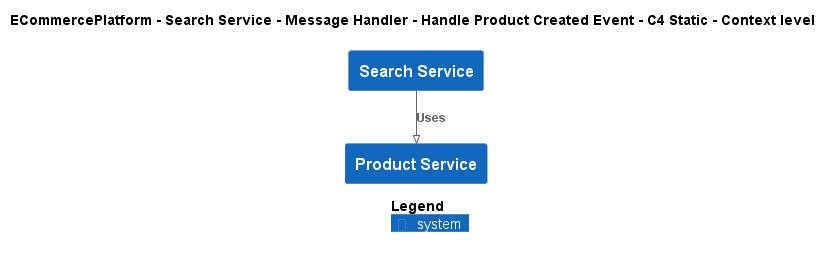

The diagram above was rendered by PlantUML. Its source (embedded in the PNG):
@startuml
!pragma layout smetana
!include ..\..\..\..\..\..\..\.c4s\C4_Context.puml

AddElementTag("c4interflow:lifecycle:new", $bgColor=green, $fontColor=#ffffff, $borderColor=green, $shadowing="False")
AddElementTag("c4interflow:lifecycle:changed", $bgColor=orange, $fontColor=#ffffff, $borderColor=orange, $shadowing="False")
AddElementTag("c4interflow:lifecycle:removed", $bgColor=red, $fontColor=#ffffff, $borderColor=red, $shadowing="False")

AddRelTag("c4interflow:lifecycle:new", $textColor=green, $lineColor=green)
AddRelTag("c4interflow:lifecycle:changed", $textColor=orange, $lineColor=orange)
AddRelTag("c4interflow:lifecycle:removed", $textColor=red, $lineColor=red)

SHOW_PERSON_PORTRAIT()
LAYOUT_TOP_DOWN()

skinparam linetype polyline

title ECommercePlatform - Search Service - Message Handler - Handle Product Created Event - C4 Static - Context level

System(ECommercePlatform.SoftwareSystems.SearchService, "Search Service", "")
System(ECommercePlatform.SoftwareSystems.ProductService, "Product Service", "")

Rel(ECommercePlatform.SoftwareSystems.SearchService, ECommercePlatform.SoftwareSystems.ProductService, "Uses")


SHOW_LEGEND()
@enduml